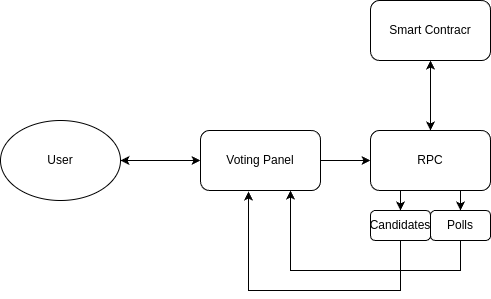

The diagram above was exported from draw.io. Its source (the exported page's mxGraphModel, read from the mxfile embedded in the PNG):
<mxGraphModel dx="872" dy="531" grid="1" gridSize="10" guides="1" tooltips="1" connect="1" arrows="1" fold="1" page="1" pageScale="1" pageWidth="850" pageHeight="1100" math="0" shadow="0">
  <root>
    <mxCell id="0" />
    <mxCell id="1" parent="0" />
    <mxCell id="jeqTVBC1U1Re5fdeu9oJ-1" value="User" style="ellipse;whiteSpace=wrap;html=1;" vertex="1" parent="1">
      <mxGeometry x="40" y="180" width="120" height="80" as="geometry" />
    </mxCell>
    <mxCell id="jeqTVBC1U1Re5fdeu9oJ-2" value="Voting Panel" style="rounded=1;whiteSpace=wrap;html=1;" vertex="1" parent="1">
      <mxGeometry x="240" y="190" width="120" height="60" as="geometry" />
    </mxCell>
    <mxCell id="jeqTVBC1U1Re5fdeu9oJ-3" value="" style="endArrow=classic;startArrow=classic;html=1;rounded=0;exitX=1;exitY=0.5;exitDx=0;exitDy=0;entryX=0;entryY=0.5;entryDx=0;entryDy=0;" edge="1" parent="1" source="jeqTVBC1U1Re5fdeu9oJ-1" target="jeqTVBC1U1Re5fdeu9oJ-2">
      <mxGeometry width="50" height="50" relative="1" as="geometry">
        <mxPoint x="400" y="300" as="sourcePoint" />
        <mxPoint x="450" y="250" as="targetPoint" />
      </mxGeometry>
    </mxCell>
    <mxCell id="jeqTVBC1U1Re5fdeu9oJ-4" value="RPC" style="rounded=1;whiteSpace=wrap;html=1;" vertex="1" parent="1">
      <mxGeometry x="410" y="190" width="120" height="60" as="geometry" />
    </mxCell>
    <mxCell id="jeqTVBC1U1Re5fdeu9oJ-5" value="" style="endArrow=classic;html=1;rounded=0;exitX=1;exitY=0.5;exitDx=0;exitDy=0;entryX=0;entryY=0.5;entryDx=0;entryDy=0;" edge="1" parent="1" source="jeqTVBC1U1Re5fdeu9oJ-2" target="jeqTVBC1U1Re5fdeu9oJ-4">
      <mxGeometry width="50" height="50" relative="1" as="geometry">
        <mxPoint x="400" y="300" as="sourcePoint" />
        <mxPoint x="450" y="250" as="targetPoint" />
      </mxGeometry>
    </mxCell>
    <mxCell id="jeqTVBC1U1Re5fdeu9oJ-6" value="Smart Contracr" style="rounded=1;whiteSpace=wrap;html=1;" vertex="1" parent="1">
      <mxGeometry x="410" y="60" width="120" height="60" as="geometry" />
    </mxCell>
    <mxCell id="jeqTVBC1U1Re5fdeu9oJ-7" value="" style="endArrow=classic;startArrow=classic;html=1;rounded=0;entryX=0.5;entryY=1;entryDx=0;entryDy=0;exitX=0.5;exitY=0;exitDx=0;exitDy=0;" edge="1" parent="1" source="jeqTVBC1U1Re5fdeu9oJ-4" target="jeqTVBC1U1Re5fdeu9oJ-6">
      <mxGeometry width="50" height="50" relative="1" as="geometry">
        <mxPoint x="400" y="300" as="sourcePoint" />
        <mxPoint x="450" y="250" as="targetPoint" />
      </mxGeometry>
    </mxCell>
    <mxCell id="jeqTVBC1U1Re5fdeu9oJ-9" value="Polls" style="rounded=1;whiteSpace=wrap;html=1;" vertex="1" parent="1">
      <mxGeometry x="470" y="270" width="60" height="30" as="geometry" />
    </mxCell>
    <mxCell id="jeqTVBC1U1Re5fdeu9oJ-10" value="Candidates" style="rounded=1;whiteSpace=wrap;html=1;" vertex="1" parent="1">
      <mxGeometry x="410" y="270" width="60" height="30" as="geometry" />
    </mxCell>
    <mxCell id="jeqTVBC1U1Re5fdeu9oJ-11" value="" style="endArrow=classic;html=1;rounded=0;entryX=0.5;entryY=0;entryDx=0;entryDy=0;exitX=0.25;exitY=1;exitDx=0;exitDy=0;" edge="1" parent="1" source="jeqTVBC1U1Re5fdeu9oJ-4" target="jeqTVBC1U1Re5fdeu9oJ-10">
      <mxGeometry width="50" height="50" relative="1" as="geometry">
        <mxPoint x="400" y="300" as="sourcePoint" />
        <mxPoint x="450" y="250" as="targetPoint" />
      </mxGeometry>
    </mxCell>
    <mxCell id="jeqTVBC1U1Re5fdeu9oJ-12" value="" style="endArrow=classic;html=1;rounded=0;exitX=0.75;exitY=1;exitDx=0;exitDy=0;entryX=0.5;entryY=0;entryDx=0;entryDy=0;" edge="1" parent="1" source="jeqTVBC1U1Re5fdeu9oJ-4" target="jeqTVBC1U1Re5fdeu9oJ-9">
      <mxGeometry width="50" height="50" relative="1" as="geometry">
        <mxPoint x="400" y="300" as="sourcePoint" />
        <mxPoint x="450" y="250" as="targetPoint" />
      </mxGeometry>
    </mxCell>
    <mxCell id="jeqTVBC1U1Re5fdeu9oJ-13" value="" style="endArrow=classic;html=1;rounded=0;exitX=0.5;exitY=1;exitDx=0;exitDy=0;entryX=0.4;entryY=1.017;entryDx=0;entryDy=0;entryPerimeter=0;" edge="1" parent="1" source="jeqTVBC1U1Re5fdeu9oJ-10" target="jeqTVBC1U1Re5fdeu9oJ-2">
      <mxGeometry width="50" height="50" relative="1" as="geometry">
        <mxPoint x="400" y="300" as="sourcePoint" />
        <mxPoint x="450" y="250" as="targetPoint" />
        <Array as="points">
          <mxPoint x="440" y="350" />
          <mxPoint x="288" y="350" />
        </Array>
      </mxGeometry>
    </mxCell>
    <mxCell id="jeqTVBC1U1Re5fdeu9oJ-14" value="" style="endArrow=classic;html=1;rounded=0;exitX=0.5;exitY=1;exitDx=0;exitDy=0;entryX=0.75;entryY=1;entryDx=0;entryDy=0;" edge="1" parent="1" source="jeqTVBC1U1Re5fdeu9oJ-9" target="jeqTVBC1U1Re5fdeu9oJ-2">
      <mxGeometry width="50" height="50" relative="1" as="geometry">
        <mxPoint x="400" y="300" as="sourcePoint" />
        <mxPoint x="450" y="250" as="targetPoint" />
        <Array as="points">
          <mxPoint x="500" y="330" />
          <mxPoint x="330" y="330" />
        </Array>
      </mxGeometry>
    </mxCell>
  </root>
</mxGraphModel>